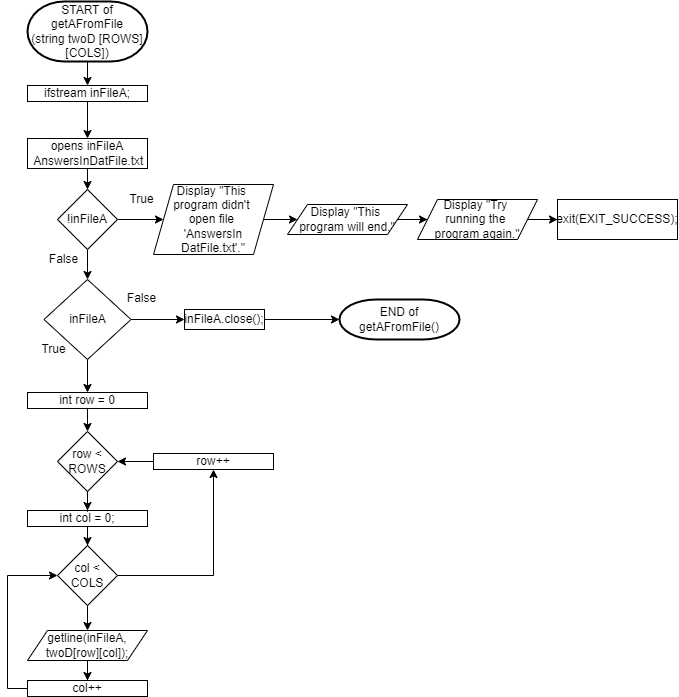

The diagram above was exported from draw.io. Its source (the exported page's mxGraphModel, read from the mxfile embedded in the PNG):
<mxGraphModel dx="1449" dy="618" grid="1" gridSize="10" guides="1" tooltips="1" connect="1" arrows="1" fold="1" page="1" pageScale="1" pageWidth="850" pageHeight="1100" math="0" shadow="0">
  <root>
    <mxCell id="yX8Lt_KsO2z1wO0JzucS-0" />
    <mxCell id="yX8Lt_KsO2z1wO0JzucS-1" parent="yX8Lt_KsO2z1wO0JzucS-0" />
    <mxCell id="aVIVg8NooQcgdlyXcPIK-0" style="edgeStyle=orthogonalEdgeStyle;rounded=0;orthogonalLoop=1;jettySize=auto;html=1;entryX=0.5;entryY=0;entryDx=0;entryDy=0;" parent="yX8Lt_KsO2z1wO0JzucS-1" source="aVIVg8NooQcgdlyXcPIK-1" target="aVIVg8NooQcgdlyXcPIK-3" edge="1">
      <mxGeometry relative="1" as="geometry" />
    </mxCell>
    <mxCell id="aVIVg8NooQcgdlyXcPIK-1" value="START of getAFromFile&lt;br&gt;(string twoD [ROWS][COLS])" style="strokeWidth=2;html=1;shape=mxgraph.flowchart.terminator;whiteSpace=wrap;" parent="yX8Lt_KsO2z1wO0JzucS-1" vertex="1">
      <mxGeometry x="81" y="20" width="120" height="60" as="geometry" />
    </mxCell>
    <mxCell id="aVIVg8NooQcgdlyXcPIK-2" style="edgeStyle=orthogonalEdgeStyle;rounded=0;orthogonalLoop=1;jettySize=auto;html=1;entryX=0.5;entryY=0;entryDx=0;entryDy=0;" parent="yX8Lt_KsO2z1wO0JzucS-1" source="aVIVg8NooQcgdlyXcPIK-3" target="aVIVg8NooQcgdlyXcPIK-5" edge="1">
      <mxGeometry relative="1" as="geometry" />
    </mxCell>
    <mxCell id="aVIVg8NooQcgdlyXcPIK-3" value="&lt;div&gt;ifstream inFileA;&lt;/div&gt;" style="rounded=0;whiteSpace=wrap;html=1;" parent="yX8Lt_KsO2z1wO0JzucS-1" vertex="1">
      <mxGeometry x="81" y="104" width="120" height="16" as="geometry" />
    </mxCell>
    <mxCell id="aVIVg8NooQcgdlyXcPIK-4" style="edgeStyle=orthogonalEdgeStyle;rounded=0;orthogonalLoop=1;jettySize=auto;html=1;entryX=0.5;entryY=0;entryDx=0;entryDy=0;" parent="yX8Lt_KsO2z1wO0JzucS-1" source="aVIVg8NooQcgdlyXcPIK-5" target="aVIVg8NooQcgdlyXcPIK-8" edge="1">
      <mxGeometry relative="1" as="geometry" />
    </mxCell>
    <mxCell id="aVIVg8NooQcgdlyXcPIK-5" value="opens inFileA&lt;br&gt;&amp;nbsp;AnswersInDatFile.txt" style="rounded=0;whiteSpace=wrap;html=1;" parent="yX8Lt_KsO2z1wO0JzucS-1" vertex="1">
      <mxGeometry x="81" y="157" width="120" height="30" as="geometry" />
    </mxCell>
    <mxCell id="aVIVg8NooQcgdlyXcPIK-6" style="edgeStyle=orthogonalEdgeStyle;rounded=0;orthogonalLoop=1;jettySize=auto;html=1;entryX=0;entryY=0.5;entryDx=0;entryDy=0;" parent="yX8Lt_KsO2z1wO0JzucS-1" source="aVIVg8NooQcgdlyXcPIK-8" target="aVIVg8NooQcgdlyXcPIK-10" edge="1">
      <mxGeometry relative="1" as="geometry" />
    </mxCell>
    <mxCell id="aVIVg8NooQcgdlyXcPIK-7" style="edgeStyle=orthogonalEdgeStyle;rounded=0;orthogonalLoop=1;jettySize=auto;html=1;entryX=0.5;entryY=0;entryDx=0;entryDy=0;" parent="yX8Lt_KsO2z1wO0JzucS-1" source="aVIVg8NooQcgdlyXcPIK-8" edge="1">
      <mxGeometry relative="1" as="geometry">
        <mxPoint x="141" y="298" as="targetPoint" />
      </mxGeometry>
    </mxCell>
    <mxCell id="aVIVg8NooQcgdlyXcPIK-8" value="!inFileA" style="rhombus;whiteSpace=wrap;html=1;" parent="yX8Lt_KsO2z1wO0JzucS-1" vertex="1">
      <mxGeometry x="111" y="208" width="60" height="60" as="geometry" />
    </mxCell>
    <mxCell id="aVIVg8NooQcgdlyXcPIK-9" style="edgeStyle=orthogonalEdgeStyle;rounded=0;orthogonalLoop=1;jettySize=auto;html=1;entryX=0;entryY=0.5;entryDx=0;entryDy=0;" parent="yX8Lt_KsO2z1wO0JzucS-1" source="aVIVg8NooQcgdlyXcPIK-10" target="aVIVg8NooQcgdlyXcPIK-12" edge="1">
      <mxGeometry relative="1" as="geometry" />
    </mxCell>
    <mxCell id="aVIVg8NooQcgdlyXcPIK-10" value="Display &quot;&lt;span style=&quot;font-size: 12px&quot;&gt;This &lt;/span&gt;&lt;br&gt;&lt;span style=&quot;font-size: 12px&quot;&gt;program didn't &lt;/span&gt;&lt;br&gt;&lt;span style=&quot;font-size: 12px&quot;&gt;open file &lt;/span&gt;&lt;br&gt;&lt;span style=&quot;font-size: 12px&quot;&gt;'AnswersIn&lt;br&gt;DatFile.txt&lt;/span&gt;&lt;span style=&quot;font-size: 12px&quot;&gt;'.&lt;/span&gt;&quot;" style="shape=parallelogram;perimeter=parallelogramPerimeter;whiteSpace=wrap;html=1;fixedSize=1;" parent="yX8Lt_KsO2z1wO0JzucS-1" vertex="1">
      <mxGeometry x="207" y="203" width="120" height="70" as="geometry" />
    </mxCell>
    <mxCell id="aVIVg8NooQcgdlyXcPIK-11" style="edgeStyle=orthogonalEdgeStyle;rounded=0;orthogonalLoop=1;jettySize=auto;html=1;entryX=0;entryY=0.5;entryDx=0;entryDy=0;" parent="yX8Lt_KsO2z1wO0JzucS-1" source="aVIVg8NooQcgdlyXcPIK-12" target="aVIVg8NooQcgdlyXcPIK-14" edge="1">
      <mxGeometry relative="1" as="geometry" />
    </mxCell>
    <mxCell id="aVIVg8NooQcgdlyXcPIK-12" value="Display &quot;This &lt;br&gt;program will end.&quot;" style="shape=parallelogram;perimeter=parallelogramPerimeter;whiteSpace=wrap;html=1;fixedSize=1;" parent="yX8Lt_KsO2z1wO0JzucS-1" vertex="1">
      <mxGeometry x="341" y="223" width="120" height="30" as="geometry" />
    </mxCell>
    <mxCell id="aVIVg8NooQcgdlyXcPIK-13" style="edgeStyle=orthogonalEdgeStyle;rounded=0;orthogonalLoop=1;jettySize=auto;html=1;entryX=0;entryY=0.5;entryDx=0;entryDy=0;" parent="yX8Lt_KsO2z1wO0JzucS-1" source="aVIVg8NooQcgdlyXcPIK-14" target="aVIVg8NooQcgdlyXcPIK-15" edge="1">
      <mxGeometry relative="1" as="geometry" />
    </mxCell>
    <mxCell id="aVIVg8NooQcgdlyXcPIK-14" value="Display &quot;&lt;span style=&quot;font-size: 12px&quot;&gt;Try &lt;br&gt;running the &lt;br&gt;program again.&quot;&lt;/span&gt;" style="shape=parallelogram;perimeter=parallelogramPerimeter;whiteSpace=wrap;html=1;fixedSize=1;" parent="yX8Lt_KsO2z1wO0JzucS-1" vertex="1">
      <mxGeometry x="471" y="218" width="120" height="40" as="geometry" />
    </mxCell>
    <mxCell id="aVIVg8NooQcgdlyXcPIK-15" value="&lt;span style=&quot;font-size: 12px&quot;&gt;exit(EXIT_SUCCESS);&lt;/span&gt;" style="rounded=0;whiteSpace=wrap;html=1;align=center;" parent="yX8Lt_KsO2z1wO0JzucS-1" vertex="1">
      <mxGeometry x="611" y="218" width="120" height="40" as="geometry" />
    </mxCell>
    <mxCell id="aVIVg8NooQcgdlyXcPIK-16" value="True" style="text;html=1;align=center;verticalAlign=middle;resizable=0;points=[];autosize=1;strokeColor=none;fillColor=none;" parent="yX8Lt_KsO2z1wO0JzucS-1" vertex="1">
      <mxGeometry x="174.5" y="208" width="40" height="20" as="geometry" />
    </mxCell>
    <mxCell id="aVIVg8NooQcgdlyXcPIK-17" value="False" style="text;html=1;align=center;verticalAlign=middle;resizable=0;points=[];autosize=1;strokeColor=none;fillColor=none;" parent="yX8Lt_KsO2z1wO0JzucS-1" vertex="1">
      <mxGeometry x="97" y="268" width="40" height="20" as="geometry" />
    </mxCell>
    <mxCell id="aVIVg8NooQcgdlyXcPIK-19" style="edgeStyle=orthogonalEdgeStyle;rounded=0;orthogonalLoop=1;jettySize=auto;html=1;entryX=0;entryY=0.5;entryDx=0;entryDy=0;" parent="yX8Lt_KsO2z1wO0JzucS-1" source="aVIVg8NooQcgdlyXcPIK-20" target="aVIVg8NooQcgdlyXcPIK-27" edge="1">
      <mxGeometry relative="1" as="geometry" />
    </mxCell>
    <mxCell id="uPVzD_TiY2-JsUDIddBt-15" style="edgeStyle=orthogonalEdgeStyle;rounded=0;orthogonalLoop=1;jettySize=auto;html=1;entryX=0.5;entryY=0;entryDx=0;entryDy=0;" parent="yX8Lt_KsO2z1wO0JzucS-1" source="aVIVg8NooQcgdlyXcPIK-20" target="Ag4-PCA_AEzA3pDtDDPZ-0" edge="1">
      <mxGeometry relative="1" as="geometry" />
    </mxCell>
    <mxCell id="aVIVg8NooQcgdlyXcPIK-20" value="inFileA" style="rhombus;whiteSpace=wrap;html=1;" parent="yX8Lt_KsO2z1wO0JzucS-1" vertex="1">
      <mxGeometry x="97.5" y="298" width="87" height="80" as="geometry" />
    </mxCell>
    <mxCell id="uPVzD_TiY2-JsUDIddBt-7" style="edgeStyle=orthogonalEdgeStyle;rounded=0;orthogonalLoop=1;jettySize=auto;html=1;entryX=0.5;entryY=0;entryDx=0;entryDy=0;" parent="yX8Lt_KsO2z1wO0JzucS-1" source="aVIVg8NooQcgdlyXcPIK-23" target="uPVzD_TiY2-JsUDIddBt-3" edge="1">
      <mxGeometry relative="1" as="geometry" />
    </mxCell>
    <mxCell id="aVIVg8NooQcgdlyXcPIK-23" value="&lt;span style=&quot;font-size: 12px&quot;&gt;getline(inFileA, twoD[row][col]);&lt;/span&gt;" style="shape=parallelogram;perimeter=parallelogramPerimeter;whiteSpace=wrap;html=1;fixedSize=1;" parent="yX8Lt_KsO2z1wO0JzucS-1" vertex="1">
      <mxGeometry x="81" y="649" width="120" height="30" as="geometry" />
    </mxCell>
    <mxCell id="aVIVg8NooQcgdlyXcPIK-24" value="True" style="text;html=1;align=center;verticalAlign=middle;resizable=0;points=[];autosize=1;strokeColor=none;fillColor=none;" parent="yX8Lt_KsO2z1wO0JzucS-1" vertex="1">
      <mxGeometry x="87" y="358" width="40" height="20" as="geometry" />
    </mxCell>
    <mxCell id="aVIVg8NooQcgdlyXcPIK-25" value="False" style="text;html=1;align=center;verticalAlign=middle;resizable=0;points=[];autosize=1;strokeColor=none;fillColor=none;" parent="yX8Lt_KsO2z1wO0JzucS-1" vertex="1">
      <mxGeometry x="174.5" y="307" width="40" height="20" as="geometry" />
    </mxCell>
    <mxCell id="aVIVg8NooQcgdlyXcPIK-26" style="edgeStyle=orthogonalEdgeStyle;rounded=0;orthogonalLoop=1;jettySize=auto;html=1;entryX=0;entryY=0.5;entryDx=0;entryDy=0;entryPerimeter=0;" parent="yX8Lt_KsO2z1wO0JzucS-1" source="aVIVg8NooQcgdlyXcPIK-27" target="aVIVg8NooQcgdlyXcPIK-28" edge="1">
      <mxGeometry relative="1" as="geometry">
        <mxPoint x="382" y="328" as="targetPoint" />
      </mxGeometry>
    </mxCell>
    <mxCell id="aVIVg8NooQcgdlyXcPIK-27" value="&lt;span style=&quot;font-size: 12px&quot;&gt;inFileA.close();&lt;/span&gt;" style="rounded=0;whiteSpace=wrap;html=1;align=center;" parent="yX8Lt_KsO2z1wO0JzucS-1" vertex="1">
      <mxGeometry x="238" y="328" width="80" height="20" as="geometry" />
    </mxCell>
    <mxCell id="aVIVg8NooQcgdlyXcPIK-28" value="END of getAFromFile()" style="strokeWidth=2;html=1;shape=mxgraph.flowchart.terminator;whiteSpace=wrap;" parent="yX8Lt_KsO2z1wO0JzucS-1" vertex="1">
      <mxGeometry x="393" y="318" width="120" height="40" as="geometry" />
    </mxCell>
    <mxCell id="aVIVg8NooQcgdlyXcPIK-30" style="edgeStyle=orthogonalEdgeStyle;rounded=0;orthogonalLoop=1;jettySize=auto;html=1;exitX=0.5;exitY=1;exitDx=0;exitDy=0;" parent="yX8Lt_KsO2z1wO0JzucS-1" source="aVIVg8NooQcgdlyXcPIK-5" target="aVIVg8NooQcgdlyXcPIK-5" edge="1">
      <mxGeometry relative="1" as="geometry" />
    </mxCell>
    <mxCell id="uPVzD_TiY2-JsUDIddBt-16" style="edgeStyle=orthogonalEdgeStyle;rounded=0;orthogonalLoop=1;jettySize=auto;html=1;entryX=0.5;entryY=0;entryDx=0;entryDy=0;" parent="yX8Lt_KsO2z1wO0JzucS-1" source="Ag4-PCA_AEzA3pDtDDPZ-0" target="uPVzD_TiY2-JsUDIddBt-0" edge="1">
      <mxGeometry relative="1" as="geometry" />
    </mxCell>
    <mxCell id="Ag4-PCA_AEzA3pDtDDPZ-0" value="&lt;div&gt;int row = 0&lt;/div&gt;" style="rounded=0;whiteSpace=wrap;html=1;" parent="yX8Lt_KsO2z1wO0JzucS-1" vertex="1">
      <mxGeometry x="81" y="411" width="120" height="16" as="geometry" />
    </mxCell>
    <mxCell id="uPVzD_TiY2-JsUDIddBt-19" style="edgeStyle=orthogonalEdgeStyle;rounded=0;orthogonalLoop=1;jettySize=auto;html=1;entryX=0.5;entryY=0;entryDx=0;entryDy=0;" parent="yX8Lt_KsO2z1wO0JzucS-1" source="Ag4-PCA_AEzA3pDtDDPZ-2" target="uPVzD_TiY2-JsUDIddBt-1" edge="1">
      <mxGeometry relative="1" as="geometry" />
    </mxCell>
    <mxCell id="Ag4-PCA_AEzA3pDtDDPZ-2" value="&lt;div&gt;int col = 0;&lt;/div&gt;" style="rounded=0;whiteSpace=wrap;html=1;" parent="yX8Lt_KsO2z1wO0JzucS-1" vertex="1">
      <mxGeometry x="81" y="529" width="120" height="16" as="geometry" />
    </mxCell>
    <mxCell id="uPVzD_TiY2-JsUDIddBt-18" style="edgeStyle=orthogonalEdgeStyle;rounded=0;orthogonalLoop=1;jettySize=auto;html=1;entryX=0.5;entryY=0;entryDx=0;entryDy=0;" parent="yX8Lt_KsO2z1wO0JzucS-1" source="uPVzD_TiY2-JsUDIddBt-0" target="Ag4-PCA_AEzA3pDtDDPZ-2" edge="1">
      <mxGeometry relative="1" as="geometry" />
    </mxCell>
    <mxCell id="uPVzD_TiY2-JsUDIddBt-0" value="row &amp;lt; ROWS" style="rhombus;whiteSpace=wrap;html=1;" parent="yX8Lt_KsO2z1wO0JzucS-1" vertex="1">
      <mxGeometry x="111" y="450" width="60" height="60" as="geometry" />
    </mxCell>
    <mxCell id="uPVzD_TiY2-JsUDIddBt-5" style="edgeStyle=orthogonalEdgeStyle;rounded=0;orthogonalLoop=1;jettySize=auto;html=1;entryX=0.5;entryY=0;entryDx=0;entryDy=0;" parent="yX8Lt_KsO2z1wO0JzucS-1" source="uPVzD_TiY2-JsUDIddBt-1" target="aVIVg8NooQcgdlyXcPIK-23" edge="1">
      <mxGeometry relative="1" as="geometry" />
    </mxCell>
    <mxCell id="uPVzD_TiY2-JsUDIddBt-20" style="edgeStyle=orthogonalEdgeStyle;rounded=0;orthogonalLoop=1;jettySize=auto;html=1;entryX=0.5;entryY=1;entryDx=0;entryDy=0;" parent="yX8Lt_KsO2z1wO0JzucS-1" source="uPVzD_TiY2-JsUDIddBt-1" target="uPVzD_TiY2-JsUDIddBt-2" edge="1">
      <mxGeometry relative="1" as="geometry" />
    </mxCell>
    <mxCell id="uPVzD_TiY2-JsUDIddBt-1" value="col &amp;lt; COLS" style="rhombus;whiteSpace=wrap;html=1;" parent="yX8Lt_KsO2z1wO0JzucS-1" vertex="1">
      <mxGeometry x="111" y="564" width="60" height="60" as="geometry" />
    </mxCell>
    <mxCell id="uPVzD_TiY2-JsUDIddBt-11" style="edgeStyle=orthogonalEdgeStyle;rounded=0;orthogonalLoop=1;jettySize=auto;html=1;entryX=1;entryY=0.5;entryDx=0;entryDy=0;" parent="yX8Lt_KsO2z1wO0JzucS-1" source="uPVzD_TiY2-JsUDIddBt-2" target="uPVzD_TiY2-JsUDIddBt-0" edge="1">
      <mxGeometry relative="1" as="geometry" />
    </mxCell>
    <mxCell id="uPVzD_TiY2-JsUDIddBt-2" value="&lt;div&gt;row++&lt;/div&gt;" style="rounded=0;whiteSpace=wrap;html=1;" parent="yX8Lt_KsO2z1wO0JzucS-1" vertex="1">
      <mxGeometry x="207" y="472" width="120" height="16" as="geometry" />
    </mxCell>
    <mxCell id="uPVzD_TiY2-JsUDIddBt-9" style="edgeStyle=orthogonalEdgeStyle;rounded=0;orthogonalLoop=1;jettySize=auto;html=1;entryX=0;entryY=0.5;entryDx=0;entryDy=0;" parent="yX8Lt_KsO2z1wO0JzucS-1" source="uPVzD_TiY2-JsUDIddBt-3" target="uPVzD_TiY2-JsUDIddBt-1" edge="1">
      <mxGeometry relative="1" as="geometry">
        <Array as="points">
          <mxPoint x="61" y="707" />
          <mxPoint x="61" y="594" />
        </Array>
      </mxGeometry>
    </mxCell>
    <mxCell id="uPVzD_TiY2-JsUDIddBt-3" value="&lt;div&gt;col++&lt;/div&gt;" style="rounded=0;whiteSpace=wrap;html=1;" parent="yX8Lt_KsO2z1wO0JzucS-1" vertex="1">
      <mxGeometry x="81" y="699" width="120" height="16" as="geometry" />
    </mxCell>
  </root>
</mxGraphModel>